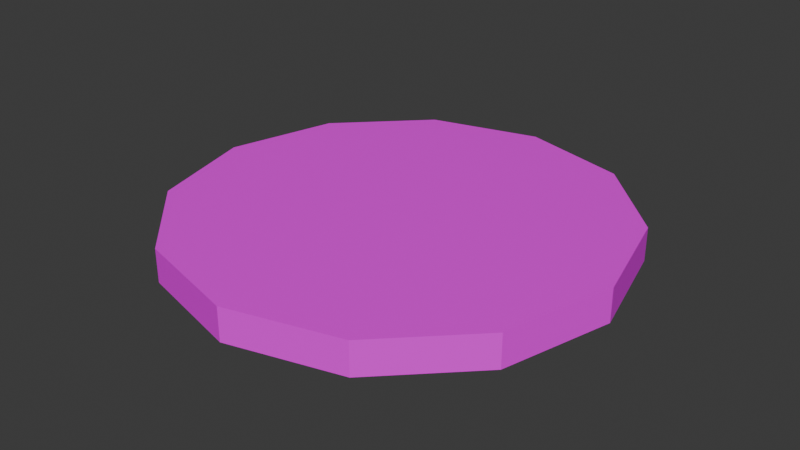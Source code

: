 # Source: checkpoint.blend  (saved by Blender 5.0.118; exported with 4.5.12 LTS)
import bpy
from mathutils import Matrix  # noqa: F401  (used for matrix-valued properties, if any)

bpy.ops.wm.read_factory_settings(use_empty=True)
scene = bpy.context.scene
scene.name = 'Scene'

# ---- images (referenced by path relative to the original .blend; pixels are not part of the script)
import os
ASSET_DIR = os.environ.get("B2B_ASSET_DIR", "")  # directory of the original .blend (textures are referenced by path, not embedded)
HERE = os.path.dirname(os.path.abspath(__file__))  # packed textures are extracted next to this script under _unpacked/

def load_image(name, relpath, width, height, colorspace="sRGB"):
    """Load a texture the original file referenced (path relative to the .blend, or extracted next to this script)."""
    p = next((c for c in (os.path.join(HERE, relpath), os.path.join(ASSET_DIR, relpath)) if relpath and os.path.exists(c)), "")
    if p:
        img = bpy.data.images.load(p, check_existing=True)
        img.name = name
    else:  # same state as the original file: an image datablock whose file is absent (Cycles renders it pink)
        img = bpy.data.images.new(name, width, height)
        img.source = "FILE"
        img.filepath = "//" + (relpath or name)
    img.colorspace_settings.name = colorspace
    return img
img_untitled = load_image('Untitled', 'checkpoint.png', 1024, 1024, 'sRGB')

# ---- materials (node trees are filled in below, after node groups)
mat_material = bpy.data.materials.new('Material')
mat_material.alpha_threshold = 0.0
mat_material.use_backface_culling_lightprobe_volume = False
mat_material.roughness = 0.5
mat_material.line_color = (0.0, 0.0, 0.0, 1.0)

# ---- material node trees
mat_material.use_nodes = True; mat_material.node_tree.nodes.clear()
_N = mat_material.node_tree.nodes; _L = mat_material.node_tree.links
n0 = _N.new('ShaderNodeOutputMaterial'); n0.name = 'Material Output'; n0.location = (200, 100)
n1 = _N.new('ShaderNodeBsdfPrincipled'); n1.name = 'Principled BSDF'; n1.location = (-200, 100)
n2 = _N.new('ShaderNodeTexImage'); n2.name = 'Image Texture'; n2.location = (-490, 80)
n2.image = img_untitled
n2.interpolation = 'Closest'
_L.new(n1.outputs[0], n0.inputs[0])
_L.new(n2.outputs[0], n1.inputs[0])
n0.is_active_output = True

# ---- world
world_world = bpy.data.worlds.new('World'); scene.world = world_world
world_world.use_nodes = True; world_world.node_tree.nodes.clear()
_N = world_world.node_tree.nodes; _L = world_world.node_tree.links
n0 = _N.new('ShaderNodeOutputWorld'); n0.name = 'World Output'; n0.location = (200, 100)
n1 = _N.new('ShaderNodeBackground'); n1.name = 'Background'; n1.location = (-200, 100)
n1.inputs[0].default_value = (0.05088, 0.05088, 0.05088, 1.0)
_L.new(n1.outputs[0], n0.inputs[0])
n0.is_active_output = True
world_world.color = (0.05088, 0.05088, 0.05088)
world_world.sun_shadow_jitter_overblur = 0.0

# ---- meshes
me_cylinder = bpy.data.meshes.new('Cylinder')
me_cylinder.from_pydata([(0.0, 1.0, 0.0), (0.0, 1.0, 0.15), (0.5, 0.866, 0.0), (0.5, 0.866, 0.15), (0.866, 0.5, 0.0), (0.866, 0.5, 0.15), (1.0, 0.0, 0.0), (1.0, 0.0, 0.15), (0.866, -0.5, 0.0), (0.866, -0.5, 0.15), (0.5, -0.866, 0.0), (0.5, -0.866, 0.15), (0.0, -1.0, 0.0), (0.0, -1.0, 0.15), (-0.5, -0.866, 0.0), (-0.5, -0.866, 0.15), (-0.866, -0.5, 0.0), (-0.866, -0.5, 0.15), (-1.0, 0.0, 0.0), (-1.0, 0.0, 0.15), (-0.866, 0.5, 0.0), (-0.866, 0.5, 0.15), (-0.5, 0.866, 0.0), (-0.5, 0.866, 0.15)], [], [(0, 1, 3, 2), (2, 3, 5, 4), (4, 5, 7, 6), (6, 7, 9, 8), (8, 9, 11, 10), (10, 11, 13, 12), (12, 13, 15, 14), (14, 15, 17, 16), (16, 17, 19, 18), (18, 19, 21, 20), (3, 1, 23, 21, 19, 17, 15, 13, 11, 9, 7, 5), (20, 21, 23, 22), (22, 23, 1, 0), (0, 2, 4, 6, 8, 10, 12, 14, 16, 18, 20, 22)])
_uv = me_cylinder.uv_layers.new(name='UVMap')
_uv.uv.foreach_set('vector', [0.6686, 0.683, 0.5625, 0.683, 0.5625, 0.317, 0.6686, 0.317, 0.6686, 0.317, 0.5625, 0.317, 0.5625, 6.364e-15, 0.6686, 8.008e-09, 0.7746, 1.0, 0.6686, 1.0, 0.6686, 0.683, 0.7746, 0.683, 0.7746, 0.683, 0.6686, 0.683, 0.6686, 0.317, 0.7746, 0.317, 0.7746, 0.317, 0.6686, 0.317, 0.6686, 8.008e-09, 0.7746, 1.602e-08, 0.8807, 1.0, 0.7746, 1.0, 0.7746, 0.683, 0.8807, 0.683, 0.8807, 0.683, 0.7746, 0.683, 0.7746, 0.317, 0.8807, 0.317, 0.8807, 0.317, 0.7746, 0.317, 0.7746, -2.613e-08, 0.8807, -1.812e-08, 0.9868, 1.0, 0.8807, 1.0, 0.8807, 0.683, 0.9868, 0.683, 0.9868, 0.683, 0.8807, 0.683, 0.8807, 0.317, 0.9868, 0.317, 0.06699, 0.433, -1.362e-08, 0.317, -1.362e-08, 0.183, 0.06699, 0.06699, 0.183, 6.709e-09, 0.317, 6.709e-09, 0.433, 0.06699, 0.5, 0.183, 0.5, 0.317, 0.433, 0.433, 0.317, 0.5, 0.183, 0.5, 0.9868, 0.317, 0.8807, 0.317, 0.8807, -1.812e-08, 0.9868, -1.012e-08, 0.6686, 1.0, 0.5625, 1.0, 0.5625, 0.683, 0.6686, 0.683, -1.107e-08, 0.817, -1.107e-08, 0.683, 0.06699, 0.567, 0.183, 0.5, 0.317, 0.5, 0.433, 0.567, 0.5, 0.683, 0.5, 0.817, 0.433, 0.933, 0.317, 1.0, 0.183, 1.0, 0.06699, 0.933])
me_cylinder.materials.append(mat_material)
me_cylinder.update()

# ---- objects
ob_cylinder = bpy.data.objects.new('Cylinder', me_cylinder)

# ---- transforms, parenting, visibility, modifiers, constraints
ob_cylinder.location = (0.0, 0.0, 0.0)

# ---- collection membership
scene.collection.objects.link(ob_cylinder)

# ---- scene / render settings (as saved in the file)
scene.frame_start = 1; scene.frame_end = 250; scene.frame_set(1)
scene.render.engine = 'BLENDER_EEVEE_NEXT'
scene.render.bake_bias = 0.0
scene.render.bake_samples = 0
scene.cycles.sampling_pattern = 'TABULATED_SOBOL'
scene.eevee.use_volume_custom_range = False
bpy.context.view_layer.update()

# ---- added for rendering (the .blend has no active camera and no usable light): camera, sun
cam_auto = bpy.data.cameras.new('AutoCamera')
cam_auto.lens = 50.0
cam_auto.sensor_width = 36.0
cam_auto.clip_end = 1000.0
ob_auto_camera = bpy.data.objects.new('AutoCamera', cam_auto)
scene.collection.objects.link(ob_auto_camera)
ob_auto_camera.location = (2.62061, -3.14473, 2.17149)
ob_auto_camera.rotation_euler = (1.09748, -7.21219e-08, 0.694738)
scene.camera = ob_auto_camera
light_auto_sun = bpy.data.lights.new('AutoSun', 'SUN')
light_auto_sun.energy = 3.0
light_auto_sun.angle = 0.0523599
ob_auto_sun = bpy.data.objects.new('AutoSun', light_auto_sun)
scene.collection.objects.link(ob_auto_sun)
ob_auto_sun.rotation_euler = (0.872665, 0.174533, 0.523599)
bpy.context.view_layer.update()

